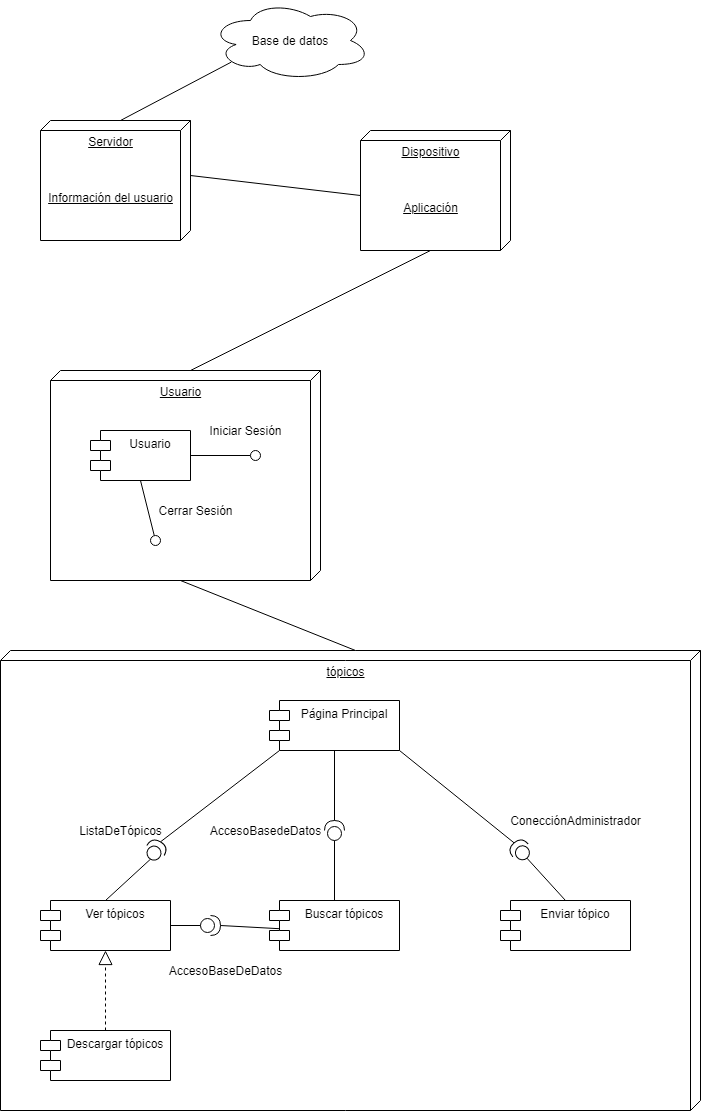

The diagram above was exported from draw.io. Its source (the exported page's mxGraphModel, read from the mxfile embedded in the PNG):
<mxGraphModel dx="1021" dy="575" grid="1" gridSize="10" guides="1" tooltips="1" connect="1" arrows="1" fold="1" page="1" pageScale="1" pageWidth="827" pageHeight="1169" math="0" shadow="0">
  <root>
    <mxCell id="0" />
    <mxCell id="1" parent="0" />
    <mxCell id="2" value="Base de datos" style="ellipse;shape=cloud;whiteSpace=wrap;html=1;" vertex="1" parent="1">
      <mxGeometry x="290" y="40" width="160" height="80" as="geometry" />
    </mxCell>
    <mxCell id="3" value="Servidor&lt;br&gt;&lt;br&gt;&lt;br&gt;&lt;br&gt;Información del usuario" style="verticalAlign=top;align=center;spacingTop=8;spacingLeft=2;spacingRight=12;shape=cube;size=10;direction=south;fontStyle=4;html=1;" vertex="1" parent="1">
      <mxGeometry x="120" y="160" width="150" height="120" as="geometry" />
    </mxCell>
    <mxCell id="4" value="Dispositivo&lt;br&gt;&lt;br&gt;&lt;br&gt;&lt;br&gt;Aplicación" style="verticalAlign=top;align=center;spacingTop=8;spacingLeft=2;spacingRight=12;shape=cube;size=10;direction=south;fontStyle=4;html=1;" vertex="1" parent="1">
      <mxGeometry x="440" y="170" width="150" height="120" as="geometry" />
    </mxCell>
    <mxCell id="5" value="Usuario" style="verticalAlign=top;align=center;spacingTop=8;spacingLeft=2;spacingRight=12;shape=cube;size=10;direction=south;fontStyle=4;html=1;" vertex="1" parent="1">
      <mxGeometry x="130" y="410" width="270" height="210" as="geometry" />
    </mxCell>
    <mxCell id="6" value="Usuario" style="shape=module;align=left;spacingLeft=20;align=center;verticalAlign=top;" vertex="1" parent="1">
      <mxGeometry x="170" y="470" width="100" height="50" as="geometry" />
    </mxCell>
    <mxCell id="7" value="" style="rounded=0;orthogonalLoop=1;jettySize=auto;html=1;endArrow=none;endFill=0;exitX=0.5;exitY=1;exitDx=0;exitDy=0;" edge="1" target="9" parent="1" source="6">
      <mxGeometry relative="1" as="geometry">
        <mxPoint x="240" y="575" as="sourcePoint" />
        <mxPoint x="250" y="571" as="targetPoint" />
      </mxGeometry>
    </mxCell>
    <mxCell id="9" value="" style="ellipse;whiteSpace=wrap;html=1;fontFamily=Helvetica;fontSize=12;fontColor=#000000;align=center;strokeColor=#000000;fillColor=#ffffff;points=[];aspect=fixed;resizable=0;" vertex="1" parent="1">
      <mxGeometry x="230" y="575" width="10" height="10" as="geometry" />
    </mxCell>
    <mxCell id="10" value="Cerrar Sesión" style="text;html=1;align=center;verticalAlign=middle;resizable=0;points=[];autosize=1;" vertex="1" parent="1">
      <mxGeometry x="230" y="540" width="90" height="20" as="geometry" />
    </mxCell>
    <mxCell id="11" value="" style="rounded=0;orthogonalLoop=1;jettySize=auto;html=1;endArrow=none;endFill=0;exitX=1;exitY=0.5;exitDx=0;exitDy=0;" edge="1" parent="1" source="6" target="12">
      <mxGeometry relative="1" as="geometry">
        <mxPoint x="230" y="530" as="sourcePoint" />
        <mxPoint x="243.78732187481842" y="585.1492874992737" as="targetPoint" />
      </mxGeometry>
    </mxCell>
    <mxCell id="12" value="" style="ellipse;whiteSpace=wrap;html=1;fontFamily=Helvetica;fontSize=12;fontColor=#000000;align=center;strokeColor=#000000;fillColor=#ffffff;points=[];aspect=fixed;resizable=0;" vertex="1" parent="1">
      <mxGeometry x="330" y="490" width="10" height="10" as="geometry" />
    </mxCell>
    <mxCell id="13" value="Iniciar Sesión" style="text;html=1;align=center;verticalAlign=middle;resizable=0;points=[];autosize=1;" vertex="1" parent="1">
      <mxGeometry x="280" y="460" width="90" height="20" as="geometry" />
    </mxCell>
    <mxCell id="14" value="tópicos" style="verticalAlign=top;align=center;spacingTop=8;spacingLeft=2;spacingRight=12;shape=cube;size=10;direction=south;fontStyle=4;html=1;" vertex="1" parent="1">
      <mxGeometry x="80" y="690" width="700" height="460" as="geometry" />
    </mxCell>
    <mxCell id="15" value="Página Principal" style="shape=module;align=left;spacingLeft=20;align=center;verticalAlign=top;" vertex="1" parent="1">
      <mxGeometry x="349" y="740" width="130" height="50" as="geometry" />
    </mxCell>
    <mxCell id="18" value="Buscar tópicos" style="shape=module;align=left;spacingLeft=20;align=center;verticalAlign=top;" vertex="1" parent="1">
      <mxGeometry x="349" y="940" width="130" height="50" as="geometry" />
    </mxCell>
    <mxCell id="19" value="Enviar tópico" style="shape=module;align=left;spacingLeft=20;align=center;verticalAlign=top;" vertex="1" parent="1">
      <mxGeometry x="580" y="940" width="130" height="50" as="geometry" />
    </mxCell>
    <mxCell id="20" value="Descargar tópicos" style="shape=module;align=left;spacingLeft=20;align=center;verticalAlign=top;" vertex="1" parent="1">
      <mxGeometry x="120" y="1070" width="130" height="50" as="geometry" />
    </mxCell>
    <mxCell id="21" value="Ver tópicos" style="shape=module;align=left;spacingLeft=20;align=center;verticalAlign=top;" vertex="1" parent="1">
      <mxGeometry x="120" y="940" width="130" height="50" as="geometry" />
    </mxCell>
    <mxCell id="22" value="" style="endArrow=block;dashed=1;endFill=0;endSize=12;html=1;exitX=0.5;exitY=0;exitDx=0;exitDy=0;entryX=0.5;entryY=1;entryDx=0;entryDy=0;" edge="1" parent="1" source="20" target="21">
      <mxGeometry width="160" relative="1" as="geometry">
        <mxPoint x="320" y="1100" as="sourcePoint" />
        <mxPoint x="480" y="1100" as="targetPoint" />
      </mxGeometry>
    </mxCell>
    <mxCell id="23" value="" style="shape=providedRequiredInterface;html=1;verticalLabelPosition=bottom;rotation=-60;" vertex="1" parent="1">
      <mxGeometry x="225" y="880" width="20" height="20" as="geometry" />
    </mxCell>
    <mxCell id="24" value="" style="shape=providedRequiredInterface;html=1;verticalLabelPosition=bottom;rotation=-90;" vertex="1" parent="1">
      <mxGeometry x="404" y="860" width="20" height="20" as="geometry" />
    </mxCell>
    <mxCell id="25" value="" style="shape=providedRequiredInterface;html=1;verticalLabelPosition=bottom;rotation=-130;" vertex="1" parent="1">
      <mxGeometry x="590" y="880" width="20" height="20" as="geometry" />
    </mxCell>
    <mxCell id="26" value="" style="endArrow=none;html=1;entryX=0;entryY=1;entryDx=10;entryDy=0;entryPerimeter=0;exitX=1;exitY=0.5;exitDx=0;exitDy=0;exitPerimeter=0;" edge="1" parent="1" source="23" target="15">
      <mxGeometry width="50" height="50" relative="1" as="geometry">
        <mxPoint x="140" y="950" as="sourcePoint" />
        <mxPoint x="190" y="900" as="targetPoint" />
      </mxGeometry>
    </mxCell>
    <mxCell id="27" value="" style="endArrow=none;html=1;entryX=0;entryY=0.5;entryDx=0;entryDy=0;entryPerimeter=0;exitX=0.5;exitY=0;exitDx=0;exitDy=0;" edge="1" parent="1" source="21" target="23">
      <mxGeometry width="50" height="50" relative="1" as="geometry">
        <mxPoint x="110" y="950" as="sourcePoint" />
        <mxPoint x="160" y="900" as="targetPoint" />
      </mxGeometry>
    </mxCell>
    <mxCell id="28" value="" style="endArrow=none;html=1;entryX=0.5;entryY=1;entryDx=0;entryDy=0;exitX=1;exitY=0.5;exitDx=0;exitDy=0;exitPerimeter=0;" edge="1" parent="1" source="24" target="15">
      <mxGeometry width="50" height="50" relative="1" as="geometry">
        <mxPoint x="440" y="880" as="sourcePoint" />
        <mxPoint x="490" y="830" as="targetPoint" />
      </mxGeometry>
    </mxCell>
    <mxCell id="29" value="" style="endArrow=none;html=1;entryX=0;entryY=0.5;entryDx=0;entryDy=0;entryPerimeter=0;exitX=0.5;exitY=0;exitDx=0;exitDy=0;" edge="1" parent="1" source="18" target="24">
      <mxGeometry width="50" height="50" relative="1" as="geometry">
        <mxPoint x="290" y="970" as="sourcePoint" />
        <mxPoint x="340" y="920" as="targetPoint" />
      </mxGeometry>
    </mxCell>
    <mxCell id="30" value="" style="endArrow=none;html=1;entryX=1;entryY=1;entryDx=0;entryDy=0;exitX=1;exitY=0.5;exitDx=0;exitDy=0;exitPerimeter=0;" edge="1" parent="1" source="25" target="15">
      <mxGeometry width="50" height="50" relative="1" as="geometry">
        <mxPoint x="420" y="950" as="sourcePoint" />
        <mxPoint x="470" y="900" as="targetPoint" />
      </mxGeometry>
    </mxCell>
    <mxCell id="31" value="" style="endArrow=none;html=1;entryX=0;entryY=0.5;entryDx=0;entryDy=0;entryPerimeter=0;exitX=0.5;exitY=0;exitDx=0;exitDy=0;" edge="1" parent="1" source="19" target="25">
      <mxGeometry width="50" height="50" relative="1" as="geometry">
        <mxPoint x="490" y="980" as="sourcePoint" />
        <mxPoint x="540" y="930" as="targetPoint" />
      </mxGeometry>
    </mxCell>
    <mxCell id="33" value="" style="shape=providedRequiredInterface;html=1;verticalLabelPosition=bottom;rotation=0;" vertex="1" parent="1">
      <mxGeometry x="280" y="955" width="20" height="20" as="geometry" />
    </mxCell>
    <mxCell id="34" value="" style="endArrow=none;html=1;entryX=0.075;entryY=0.564;entryDx=0;entryDy=0;entryPerimeter=0;exitX=1;exitY=0.5;exitDx=0;exitDy=0;exitPerimeter=0;" edge="1" parent="1" source="33" target="18">
      <mxGeometry width="50" height="50" relative="1" as="geometry">
        <mxPoint x="290" y="950" as="sourcePoint" />
        <mxPoint x="340" y="900" as="targetPoint" />
      </mxGeometry>
    </mxCell>
    <mxCell id="35" value="" style="endArrow=none;html=1;entryX=0;entryY=0.5;entryDx=0;entryDy=0;entryPerimeter=0;exitX=1;exitY=0.5;exitDx=0;exitDy=0;" edge="1" parent="1" source="21" target="33">
      <mxGeometry width="50" height="50" relative="1" as="geometry">
        <mxPoint x="280" y="940" as="sourcePoint" />
        <mxPoint x="330" y="890" as="targetPoint" />
      </mxGeometry>
    </mxCell>
    <mxCell id="36" value="AccesoBaseDeDatos" style="text;html=1;align=center;verticalAlign=middle;resizable=0;points=[];autosize=1;" vertex="1" parent="1">
      <mxGeometry x="240" y="1000" width="130" height="20" as="geometry" />
    </mxCell>
    <mxCell id="37" value="" style="endArrow=none;html=1;entryX=0.13;entryY=0.77;entryDx=0;entryDy=0;entryPerimeter=0;exitX=0;exitY=0;exitDx=0;exitDy=70;exitPerimeter=0;" edge="1" parent="1" source="3" target="2">
      <mxGeometry width="50" height="50" relative="1" as="geometry">
        <mxPoint x="120" y="130" as="sourcePoint" />
        <mxPoint x="170" y="80" as="targetPoint" />
      </mxGeometry>
    </mxCell>
    <mxCell id="39" value="" style="endArrow=none;html=1;entryX=0;entryY=0;entryDx=120;entryDy=80;entryPerimeter=0;exitX=0;exitY=0;exitDx=0;exitDy=130;exitPerimeter=0;" edge="1" parent="1" source="5" target="4">
      <mxGeometry width="50" height="50" relative="1" as="geometry">
        <mxPoint x="330" y="390" as="sourcePoint" />
        <mxPoint x="380" y="340" as="targetPoint" />
      </mxGeometry>
    </mxCell>
    <mxCell id="40" value="" style="endArrow=none;html=1;entryX=0;entryY=0;entryDx=55;entryDy=0;entryPerimeter=0;exitX=0;exitY=0;exitDx=65;exitDy=150;exitPerimeter=0;" edge="1" parent="1" source="4" target="3">
      <mxGeometry width="50" height="50" relative="1" as="geometry">
        <mxPoint x="290" y="350" as="sourcePoint" />
        <mxPoint x="340" y="300" as="targetPoint" />
      </mxGeometry>
    </mxCell>
    <mxCell id="41" value="" style="endArrow=none;html=1;entryX=0;entryY=0;entryDx=210;entryDy=140;entryPerimeter=0;exitX=0;exitY=0;exitDx=0;exitDy=345;exitPerimeter=0;" edge="1" parent="1" source="14" target="5">
      <mxGeometry width="50" height="50" relative="1" as="geometry">
        <mxPoint x="540" y="630" as="sourcePoint" />
        <mxPoint x="590" y="580" as="targetPoint" />
      </mxGeometry>
    </mxCell>
    <mxCell id="42" value="ListaDeTópicos" style="text;html=1;align=center;verticalAlign=middle;resizable=0;points=[];autosize=1;" vertex="1" parent="1">
      <mxGeometry x="150" y="860" width="100" height="20" as="geometry" />
    </mxCell>
    <mxCell id="43" value="AccesoBasedeDatos" style="text;html=1;align=center;verticalAlign=middle;resizable=0;points=[];autosize=1;" vertex="1" parent="1">
      <mxGeometry x="280" y="860" width="130" height="20" as="geometry" />
    </mxCell>
    <mxCell id="44" value="ConecciónAdministrador" style="text;html=1;align=center;verticalAlign=middle;resizable=0;points=[];autosize=1;" vertex="1" parent="1">
      <mxGeometry x="580" y="850" width="150" height="20" as="geometry" />
    </mxCell>
  </root>
</mxGraphModel>